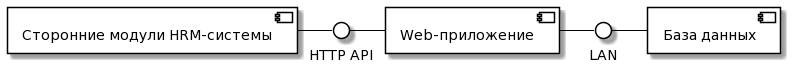

The diagram above was rendered by PlantUML. Its source (embedded in the PNG):
@startuml
skinparam component {
BackgroundColor White
ArrowColor Black
BorderColor Black
}

skinparam interface {
BackgroundColor White
ArrowColor Black
BorderColor Black
}

component [Сторонние модули HRM-системы] as H
component [База данных] as DB
component [Web-приложение] as W

() "HTTP API" as I1
() "LAN" as I2

H - I1
I1 - W
W - I2
I2 - DB
@enduml